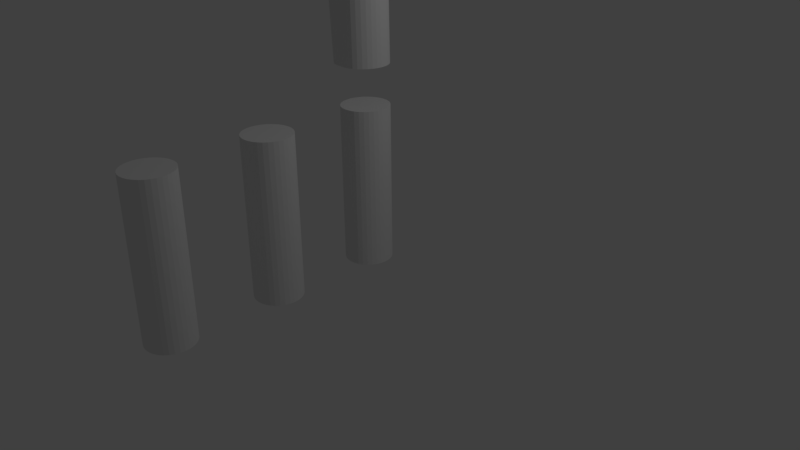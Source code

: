 # Source: contraintes.blend  (saved by Blender 2.79.0; exported with 4.5.12 LTS)
import bpy
from mathutils import Matrix  # noqa: F401  (used for matrix-valued properties, if any)

bpy.ops.wm.read_factory_settings(use_empty=True)
scene = bpy.context.scene
scene.name = 'Scene'

# ---- collections
col_collection_1 = bpy.data.collections.new('Collection 1'); scene.collection.children.link(col_collection_1)

# ---- world
world_world = bpy.data.worlds.new('World'); scene.world = world_world
world_world.color = (0.05088, 0.05088, 0.05088)
world_world.use_sun_shadow = False
world_world.sun_shadow_jitter_overblur = 0.0
world_world.cycles.sampling_method = 'MANUAL'

# ---- cameras
cam_camera = bpy.data.cameras.new('Camera')
cam_camera.clip_end = 100.0
cam_camera.lens = 35.0
cam_camera.sensor_width = 32.0
cam_camera.sensor_height = 18.0
cam_camera.ortho_scale = 7.314
cam_camera.dof.focus_distance = 0.0

# ---- lights
light_lamp = bpy.data.lights.new('Lamp', 'POINT')
light_lamp.transmission_factor = 0.0
light_lamp.cutoff_distance = 30.0
light_lamp.energy = 100.0
light_lamp.shadow_buffer_clip_start = 1.001
light_lamp.shadow_soft_size = 0.1
light_lamp.shadow_maximum_resolution = 0.006
light_lamp.use_absolute_resolution = True

# ---- meshes
me_cylinder_007 = bpy.data.meshes.new('Cylinder.007')
me_cylinder_007.from_pydata([(0.0, 0.3, 0.0), (0.0, 0.3, 2.0), (0.05853, 0.2942, 0.0), (0.05853, 0.2942, 2.0), (0.1148, 0.2772, 0.0), (0.1148, 0.2772, 2.0), (0.1667, 0.2494, 0.0), (0.1667, 0.2494, 2.0), (0.2121, 0.2121, 0.0), (0.2121, 0.2121, 2.0), (0.2494, 0.1667, 0.0), (0.2494, 0.1667, 2.0), (0.2772, 0.1148, 0.0), (0.2772, 0.1148, 2.0), (0.2942, 0.05853, 0.0), (0.2942, 0.05853, 2.0), (0.3, 2.265e-08, 0.0), (0.3, 2.265e-08, 2.0), (0.2942, -0.05853, 0.0), (0.2942, -0.05853, 2.0), (0.2772, -0.1148, 0.0), (0.2772, -0.1148, 2.0), (0.2494, -0.1667, 0.0), (0.2494, -0.1667, 2.0), (0.2121, -0.2121, 0.0), (0.2121, -0.2121, 2.0), (0.1667, -0.2494, 0.0), (0.1667, -0.2494, 2.0), (0.1148, -0.2772, 0.0), (0.1148, -0.2772, 2.0), (0.05853, -0.2942, 0.0), (0.05853, -0.2942, 2.0), (-9.775e-08, -0.3, 0.0), (-9.775e-08, -0.3, 2.0), (-0.05853, -0.2942, 0.0), (-0.05853, -0.2942, 2.0), (-0.1148, -0.2772, 0.0), (-0.1148, -0.2772, 2.0), (-0.1667, -0.2494, 0.0), (-0.1667, -0.2494, 2.0), (-0.2121, -0.2121, 0.0), (-0.2121, -0.2121, 2.0), (-0.2494, -0.1667, 0.0), (-0.2494, -0.1667, 2.0), (-0.2772, -0.1148, 0.0), (-0.2772, -0.1148, 2.0), (-0.2942, -0.05853, 0.0), (-0.2942, -0.05853, 2.0), (-0.3, 2.897e-07, 0.0), (-0.3, 2.897e-07, 2.0), (-0.2942, 0.05853, 0.0), (-0.2942, 0.05853, 2.0), (-0.2772, 0.1148, 0.0), (-0.2772, 0.1148, 2.0), (-0.2494, 0.1667, 0.0), (-0.2494, 0.1667, 2.0), (-0.2121, 0.2121, 0.0), (-0.2121, 0.2121, 2.0), (-0.1667, 0.2494, 0.0), (-0.1667, 0.2494, 2.0), (-0.1148, 0.2772, 0.0), (-0.1148, 0.2772, 2.0), (-0.05853, 0.2942, 0.0), (-0.05853, 0.2942, 2.0)], [], [(0, 1, 3, 2), (2, 3, 5, 4), (4, 5, 7, 6), (6, 7, 9, 8), (8, 9, 11, 10), (10, 11, 13, 12), (12, 13, 15, 14), (14, 15, 17, 16), (16, 17, 19, 18), (18, 19, 21, 20), (20, 21, 23, 22), (22, 23, 25, 24), (24, 25, 27, 26), (26, 27, 29, 28), (28, 29, 31, 30), (30, 31, 33, 32), (32, 33, 35, 34), (34, 35, 37, 36), (36, 37, 39, 38), (38, 39, 41, 40), (40, 41, 43, 42), (42, 43, 45, 44), (44, 45, 47, 46), (46, 47, 49, 48), (48, 49, 51, 50), (50, 51, 53, 52), (52, 53, 55, 54), (54, 55, 57, 56), (56, 57, 59, 58), (58, 59, 61, 60), (3, 1, 63, 61, 59, 57, 55, 53, 51, 49, 47, 45, 43, 41, 39, 37, 35, 33, 31, 29, 27, 25, 23, 21, 19, 17, 15, 13, 11, 9, 7, 5), (60, 61, 63, 62), (62, 63, 1, 0), (0, 2, 4, 6, 8, 10, 12, 14, 16, 18, 20, 22, 24, 26, 28, 30, 32, 34, 36, 38, 40, 42, 44, 46, 48, 50, 52, 54, 56, 58, 60, 62)])
me_cylinder_007.use_remesh_preserve_volume = False
me_cylinder_007.use_remesh_preserve_attributes = False
me_cylinder_007.use_mirror_vertex_groups = False
me_cylinder_007.update()
me_cylinder_008 = bpy.data.meshes.new('Cylinder.008')
me_cylinder_008.from_pydata([(0.0, 0.3, 0.0), (0.0, 0.3, 2.0), (0.05853, 0.2942, 0.0), (0.05853, 0.2942, 2.0), (0.1148, 0.2772, 0.0), (0.1148, 0.2772, 2.0), (0.1667, 0.2494, 0.0), (0.1667, 0.2494, 2.0), (0.2121, 0.2121, 0.0), (0.2121, 0.2121, 2.0), (0.2494, 0.1667, 0.0), (0.2494, 0.1667, 2.0), (0.2772, 0.1148, 0.0), (0.2772, 0.1148, 2.0), (0.2942, 0.05853, 0.0), (0.2942, 0.05853, 2.0), (0.3, 2.265e-08, 0.0), (0.3, 2.265e-08, 2.0), (0.2942, -0.05853, 0.0), (0.2942, -0.05853, 2.0), (0.2772, -0.1148, 0.0), (0.2772, -0.1148, 2.0), (0.2494, -0.1667, 0.0), (0.2494, -0.1667, 2.0), (0.2121, -0.2121, 0.0), (0.2121, -0.2121, 2.0), (0.1667, -0.2494, 0.0), (0.1667, -0.2494, 2.0), (0.1148, -0.2772, 0.0), (0.1148, -0.2772, 2.0), (0.05853, -0.2942, 0.0), (0.05853, -0.2942, 2.0), (-9.775e-08, -0.3, 0.0), (-9.775e-08, -0.3, 2.0), (-0.05853, -0.2942, 0.0), (-0.05853, -0.2942, 2.0), (-0.1148, -0.2772, 0.0), (-0.1148, -0.2772, 2.0), (-0.1667, -0.2494, 0.0), (-0.1667, -0.2494, 2.0), (-0.2121, -0.2121, 0.0), (-0.2121, -0.2121, 2.0), (-0.2494, -0.1667, 0.0), (-0.2494, -0.1667, 2.0), (-0.2772, -0.1148, 0.0), (-0.2772, -0.1148, 2.0), (-0.2942, -0.05853, 0.0), (-0.2942, -0.05853, 2.0), (-0.3, 2.897e-07, 0.0), (-0.3, 2.897e-07, 2.0), (-0.2942, 0.05853, 0.0), (-0.2942, 0.05853, 2.0), (-0.2772, 0.1148, 0.0), (-0.2772, 0.1148, 2.0), (-0.2494, 0.1667, 0.0), (-0.2494, 0.1667, 2.0), (-0.2121, 0.2121, 0.0), (-0.2121, 0.2121, 2.0), (-0.1667, 0.2494, 0.0), (-0.1667, 0.2494, 2.0), (-0.1148, 0.2772, 0.0), (-0.1148, 0.2772, 2.0), (-0.05853, 0.2942, 0.0), (-0.05853, 0.2942, 2.0)], [], [(0, 1, 3, 2), (2, 3, 5, 4), (4, 5, 7, 6), (6, 7, 9, 8), (8, 9, 11, 10), (10, 11, 13, 12), (12, 13, 15, 14), (14, 15, 17, 16), (16, 17, 19, 18), (18, 19, 21, 20), (20, 21, 23, 22), (22, 23, 25, 24), (24, 25, 27, 26), (26, 27, 29, 28), (28, 29, 31, 30), (30, 31, 33, 32), (32, 33, 35, 34), (34, 35, 37, 36), (36, 37, 39, 38), (38, 39, 41, 40), (40, 41, 43, 42), (42, 43, 45, 44), (44, 45, 47, 46), (46, 47, 49, 48), (48, 49, 51, 50), (50, 51, 53, 52), (52, 53, 55, 54), (54, 55, 57, 56), (56, 57, 59, 58), (58, 59, 61, 60), (3, 1, 63, 61, 59, 57, 55, 53, 51, 49, 47, 45, 43, 41, 39, 37, 35, 33, 31, 29, 27, 25, 23, 21, 19, 17, 15, 13, 11, 9, 7, 5), (60, 61, 63, 62), (62, 63, 1, 0), (0, 2, 4, 6, 8, 10, 12, 14, 16, 18, 20, 22, 24, 26, 28, 30, 32, 34, 36, 38, 40, 42, 44, 46, 48, 50, 52, 54, 56, 58, 60, 62)])
me_cylinder_008.use_remesh_preserve_volume = False
me_cylinder_008.use_remesh_preserve_attributes = False
me_cylinder_008.use_mirror_vertex_groups = False
me_cylinder_008.update()
me_cylinder_009 = bpy.data.meshes.new('Cylinder.009')
me_cylinder_009.from_pydata([(0.0, 0.3, 0.0), (0.0, 0.3, 2.0), (0.05853, 0.2942, 0.0), (0.05853, 0.2942, 2.0), (0.1148, 0.2772, 0.0), (0.1148, 0.2772, 2.0), (0.1667, 0.2494, 0.0), (0.1667, 0.2494, 2.0), (0.2121, 0.2121, 0.0), (0.2121, 0.2121, 2.0), (0.2494, 0.1667, 0.0), (0.2494, 0.1667, 2.0), (0.2772, 0.1148, 0.0), (0.2772, 0.1148, 2.0), (0.2942, 0.05853, 0.0), (0.2942, 0.05853, 2.0), (0.3, 2.265e-08, 0.0), (0.3, 2.265e-08, 2.0), (0.2942, -0.05853, 0.0), (0.2942, -0.05853, 2.0), (0.2772, -0.1148, 0.0), (0.2772, -0.1148, 2.0), (0.2494, -0.1667, 0.0), (0.2494, -0.1667, 2.0), (0.2121, -0.2121, 0.0), (0.2121, -0.2121, 2.0), (0.1667, -0.2494, 0.0), (0.1667, -0.2494, 2.0), (0.1148, -0.2772, 0.0), (0.1148, -0.2772, 2.0), (0.05853, -0.2942, 0.0), (0.05853, -0.2942, 2.0), (-9.775e-08, -0.3, 0.0), (-9.775e-08, -0.3, 2.0), (-0.05853, -0.2942, 0.0), (-0.05853, -0.2942, 2.0), (-0.1148, -0.2772, 0.0), (-0.1148, -0.2772, 2.0), (-0.1667, -0.2494, 0.0), (-0.1667, -0.2494, 2.0), (-0.2121, -0.2121, 0.0), (-0.2121, -0.2121, 2.0), (-0.2494, -0.1667, 0.0), (-0.2494, -0.1667, 2.0), (-0.2772, -0.1148, 0.0), (-0.2772, -0.1148, 2.0), (-0.2942, -0.05853, 0.0), (-0.2942, -0.05853, 2.0), (-0.3, 2.897e-07, 0.0), (-0.3, 2.897e-07, 2.0), (-0.2942, 0.05853, 0.0), (-0.2942, 0.05853, 2.0), (-0.2772, 0.1148, 0.0), (-0.2772, 0.1148, 2.0), (-0.2494, 0.1667, 0.0), (-0.2494, 0.1667, 2.0), (-0.2121, 0.2121, 0.0), (-0.2121, 0.2121, 2.0), (-0.1667, 0.2494, 0.0), (-0.1667, 0.2494, 2.0), (-0.1148, 0.2772, 0.0), (-0.1148, 0.2772, 2.0), (-0.05853, 0.2942, 0.0), (-0.05853, 0.2942, 2.0)], [], [(0, 1, 3, 2), (2, 3, 5, 4), (4, 5, 7, 6), (6, 7, 9, 8), (8, 9, 11, 10), (10, 11, 13, 12), (12, 13, 15, 14), (14, 15, 17, 16), (16, 17, 19, 18), (18, 19, 21, 20), (20, 21, 23, 22), (22, 23, 25, 24), (24, 25, 27, 26), (26, 27, 29, 28), (28, 29, 31, 30), (30, 31, 33, 32), (32, 33, 35, 34), (34, 35, 37, 36), (36, 37, 39, 38), (38, 39, 41, 40), (40, 41, 43, 42), (42, 43, 45, 44), (44, 45, 47, 46), (46, 47, 49, 48), (48, 49, 51, 50), (50, 51, 53, 52), (52, 53, 55, 54), (54, 55, 57, 56), (56, 57, 59, 58), (58, 59, 61, 60), (3, 1, 63, 61, 59, 57, 55, 53, 51, 49, 47, 45, 43, 41, 39, 37, 35, 33, 31, 29, 27, 25, 23, 21, 19, 17, 15, 13, 11, 9, 7, 5), (60, 61, 63, 62), (62, 63, 1, 0), (0, 2, 4, 6, 8, 10, 12, 14, 16, 18, 20, 22, 24, 26, 28, 30, 32, 34, 36, 38, 40, 42, 44, 46, 48, 50, 52, 54, 56, 58, 60, 62)])
me_cylinder_009.use_remesh_preserve_volume = False
me_cylinder_009.use_remesh_preserve_attributes = False
me_cylinder_009.use_mirror_vertex_groups = False
me_cylinder_009.update()
me_cylinder_004 = bpy.data.meshes.new('Cylinder.004')
me_cylinder_004.from_pydata([(0.0, 0.3, 0.0), (0.0, 0.3, 2.0), (0.05853, 0.2942, 0.0), (0.05853, 0.2942, 2.0), (0.1148, 0.2772, 0.0), (0.1148, 0.2772, 2.0), (0.1667, 0.2494, 0.0), (0.1667, 0.2494, 2.0), (0.2121, 0.2121, 0.0), (0.2121, 0.2121, 2.0), (0.2494, 0.1667, 0.0), (0.2494, 0.1667, 2.0), (0.2772, 0.1148, 0.0), (0.2772, 0.1148, 2.0), (0.2942, 0.05853, 0.0), (0.2942, 0.05853, 2.0), (0.3, 2.265e-08, 0.0), (0.3, 2.265e-08, 2.0), (0.2942, -0.05853, 0.0), (0.2942, -0.05853, 2.0), (0.2772, -0.1148, 0.0), (0.2772, -0.1148, 2.0), (0.2494, -0.1667, 0.0), (0.2494, -0.1667, 2.0), (0.2121, -0.2121, 0.0), (0.2121, -0.2121, 2.0), (0.1667, -0.2494, 0.0), (0.1667, -0.2494, 2.0), (0.1148, -0.2772, 0.0), (0.1148, -0.2772, 2.0), (0.05853, -0.2942, 0.0), (0.05853, -0.2942, 2.0), (-9.775e-08, -0.3, 0.0), (-9.775e-08, -0.3, 2.0), (-0.05853, -0.2942, 0.0), (-0.05853, -0.2942, 2.0), (-0.1148, -0.2772, 0.0), (-0.1148, -0.2772, 2.0), (-0.1667, -0.2494, 0.0), (-0.1667, -0.2494, 2.0), (-0.2121, -0.2121, 0.0), (-0.2121, -0.2121, 2.0), (-0.2494, -0.1667, 0.0), (-0.2494, -0.1667, 2.0), (-0.2772, -0.1148, 0.0), (-0.2772, -0.1148, 2.0), (-0.2942, -0.05853, 0.0), (-0.2942, -0.05853, 2.0), (-0.3, 2.897e-07, 0.0), (-0.3, 2.897e-07, 2.0), (-0.2942, 0.05853, 0.0), (-0.2942, 0.05853, 2.0), (-0.2772, 0.1148, 0.0), (-0.2772, 0.1148, 2.0), (-0.2494, 0.1667, 0.0), (-0.2494, 0.1667, 2.0), (-0.2121, 0.2121, 0.0), (-0.2121, 0.2121, 2.0), (-0.1667, 0.2494, 0.0), (-0.1667, 0.2494, 2.0), (-0.1148, 0.2772, 0.0), (-0.1148, 0.2772, 2.0), (-0.05853, 0.2942, 0.0), (-0.05853, 0.2942, 2.0)], [], [(0, 1, 3, 2), (2, 3, 5, 4), (4, 5, 7, 6), (6, 7, 9, 8), (8, 9, 11, 10), (10, 11, 13, 12), (12, 13, 15, 14), (14, 15, 17, 16), (16, 17, 19, 18), (18, 19, 21, 20), (20, 21, 23, 22), (22, 23, 25, 24), (24, 25, 27, 26), (26, 27, 29, 28), (28, 29, 31, 30), (30, 31, 33, 32), (32, 33, 35, 34), (34, 35, 37, 36), (36, 37, 39, 38), (38, 39, 41, 40), (40, 41, 43, 42), (42, 43, 45, 44), (44, 45, 47, 46), (46, 47, 49, 48), (48, 49, 51, 50), (50, 51, 53, 52), (52, 53, 55, 54), (54, 55, 57, 56), (56, 57, 59, 58), (58, 59, 61, 60), (3, 1, 63, 61, 59, 57, 55, 53, 51, 49, 47, 45, 43, 41, 39, 37, 35, 33, 31, 29, 27, 25, 23, 21, 19, 17, 15, 13, 11, 9, 7, 5), (60, 61, 63, 62), (62, 63, 1, 0), (0, 2, 4, 6, 8, 10, 12, 14, 16, 18, 20, 22, 24, 26, 28, 30, 32, 34, 36, 38, 40, 42, 44, 46, 48, 50, 52, 54, 56, 58, 60, 62)])
me_cylinder_004.use_remesh_preserve_volume = False
me_cylinder_004.use_remesh_preserve_attributes = False
me_cylinder_004.use_mirror_vertex_groups = False
me_cylinder_004.update()
me_cylinder_005 = bpy.data.meshes.new('Cylinder.005')
me_cylinder_005.from_pydata([(0.0, 0.3, 0.0), (0.0, 0.3, 2.0), (0.05853, 0.2942, 0.0), (0.05853, 0.2942, 2.0), (0.1148, 0.2772, 0.0), (0.1148, 0.2772, 2.0), (0.1667, 0.2494, 0.0), (0.1667, 0.2494, 2.0), (0.2121, 0.2121, 0.0), (0.2121, 0.2121, 2.0), (0.2494, 0.1667, 0.0), (0.2494, 0.1667, 2.0), (0.2772, 0.1148, 0.0), (0.2772, 0.1148, 2.0), (0.2942, 0.05853, 0.0), (0.2942, 0.05853, 2.0), (0.3, 2.265e-08, 0.0), (0.3, 2.265e-08, 2.0), (0.2942, -0.05853, 0.0), (0.2942, -0.05853, 2.0), (0.2772, -0.1148, 0.0), (0.2772, -0.1148, 2.0), (0.2494, -0.1667, 0.0), (0.2494, -0.1667, 2.0), (0.2121, -0.2121, 0.0), (0.2121, -0.2121, 2.0), (0.1667, -0.2494, 0.0), (0.1667, -0.2494, 2.0), (0.1148, -0.2772, 0.0), (0.1148, -0.2772, 2.0), (0.05853, -0.2942, 0.0), (0.05853, -0.2942, 2.0), (-9.775e-08, -0.3, 0.0), (-9.775e-08, -0.3, 2.0), (-0.05853, -0.2942, 0.0), (-0.05853, -0.2942, 2.0), (-0.1148, -0.2772, 0.0), (-0.1148, -0.2772, 2.0), (-0.1667, -0.2494, 0.0), (-0.1667, -0.2494, 2.0), (-0.2121, -0.2121, 0.0), (-0.2121, -0.2121, 2.0), (-0.2494, -0.1667, 0.0), (-0.2494, -0.1667, 2.0), (-0.2772, -0.1148, 0.0), (-0.2772, -0.1148, 2.0), (-0.2942, -0.05853, 0.0), (-0.2942, -0.05853, 2.0), (-0.3, 2.897e-07, 0.0), (-0.3, 2.897e-07, 2.0), (-0.2942, 0.05853, 0.0), (-0.2942, 0.05853, 2.0), (-0.2772, 0.1148, 0.0), (-0.2772, 0.1148, 2.0), (-0.2494, 0.1667, 0.0), (-0.2494, 0.1667, 2.0), (-0.2121, 0.2121, 0.0), (-0.2121, 0.2121, 2.0), (-0.1667, 0.2494, 0.0), (-0.1667, 0.2494, 2.0), (-0.1148, 0.2772, 0.0), (-0.1148, 0.2772, 2.0), (-0.05853, 0.2942, 0.0), (-0.05853, 0.2942, 2.0)], [], [(0, 1, 3, 2), (2, 3, 5, 4), (4, 5, 7, 6), (6, 7, 9, 8), (8, 9, 11, 10), (10, 11, 13, 12), (12, 13, 15, 14), (14, 15, 17, 16), (16, 17, 19, 18), (18, 19, 21, 20), (20, 21, 23, 22), (22, 23, 25, 24), (24, 25, 27, 26), (26, 27, 29, 28), (28, 29, 31, 30), (30, 31, 33, 32), (32, 33, 35, 34), (34, 35, 37, 36), (36, 37, 39, 38), (38, 39, 41, 40), (40, 41, 43, 42), (42, 43, 45, 44), (44, 45, 47, 46), (46, 47, 49, 48), (48, 49, 51, 50), (50, 51, 53, 52), (52, 53, 55, 54), (54, 55, 57, 56), (56, 57, 59, 58), (58, 59, 61, 60), (3, 1, 63, 61, 59, 57, 55, 53, 51, 49, 47, 45, 43, 41, 39, 37, 35, 33, 31, 29, 27, 25, 23, 21, 19, 17, 15, 13, 11, 9, 7, 5), (60, 61, 63, 62), (62, 63, 1, 0), (0, 2, 4, 6, 8, 10, 12, 14, 16, 18, 20, 22, 24, 26, 28, 30, 32, 34, 36, 38, 40, 42, 44, 46, 48, 50, 52, 54, 56, 58, 60, 62)])
me_cylinder_005.use_remesh_preserve_volume = False
me_cylinder_005.use_remesh_preserve_attributes = False
me_cylinder_005.use_mirror_vertex_groups = False
me_cylinder_005.update()
me_cylinder_006 = bpy.data.meshes.new('Cylinder.006')
me_cylinder_006.from_pydata([(0.0, 0.3, 0.0), (0.0, 0.3, 2.0), (0.05853, 0.2942, 0.0), (0.05853, 0.2942, 2.0), (0.1148, 0.2772, 0.0), (0.1148, 0.2772, 2.0), (0.1667, 0.2494, 0.0), (0.1667, 0.2494, 2.0), (0.2121, 0.2121, 0.0), (0.2121, 0.2121, 2.0), (0.2494, 0.1667, 0.0), (0.2494, 0.1667, 2.0), (0.2772, 0.1148, 0.0), (0.2772, 0.1148, 2.0), (0.2942, 0.05853, 0.0), (0.2942, 0.05853, 2.0), (0.3, 2.265e-08, 0.0), (0.3, 2.265e-08, 2.0), (0.2942, -0.05853, 0.0), (0.2942, -0.05853, 2.0), (0.2772, -0.1148, 0.0), (0.2772, -0.1148, 2.0), (0.2494, -0.1667, 0.0), (0.2494, -0.1667, 2.0), (0.2121, -0.2121, 0.0), (0.2121, -0.2121, 2.0), (0.1667, -0.2494, 0.0), (0.1667, -0.2494, 2.0), (0.1148, -0.2772, 0.0), (0.1148, -0.2772, 2.0), (0.05853, -0.2942, 0.0), (0.05853, -0.2942, 2.0), (-9.775e-08, -0.3, 0.0), (-9.775e-08, -0.3, 2.0), (-0.05853, -0.2942, 0.0), (-0.05853, -0.2942, 2.0), (-0.1148, -0.2772, 0.0), (-0.1148, -0.2772, 2.0), (-0.1667, -0.2494, 0.0), (-0.1667, -0.2494, 2.0), (-0.2121, -0.2121, 0.0), (-0.2121, -0.2121, 2.0), (-0.2494, -0.1667, 0.0), (-0.2494, -0.1667, 2.0), (-0.2772, -0.1148, 0.0), (-0.2772, -0.1148, 2.0), (-0.2942, -0.05853, 0.0), (-0.2942, -0.05853, 2.0), (-0.3, 2.897e-07, 0.0), (-0.3, 2.897e-07, 2.0), (-0.2942, 0.05853, 0.0), (-0.2942, 0.05853, 2.0), (-0.2772, 0.1148, 0.0), (-0.2772, 0.1148, 2.0), (-0.2494, 0.1667, 0.0), (-0.2494, 0.1667, 2.0), (-0.2121, 0.2121, 0.0), (-0.2121, 0.2121, 2.0), (-0.1667, 0.2494, 0.0), (-0.1667, 0.2494, 2.0), (-0.1148, 0.2772, 0.0), (-0.1148, 0.2772, 2.0), (-0.05853, 0.2942, 0.0), (-0.05853, 0.2942, 2.0)], [], [(0, 1, 3, 2), (2, 3, 5, 4), (4, 5, 7, 6), (6, 7, 9, 8), (8, 9, 11, 10), (10, 11, 13, 12), (12, 13, 15, 14), (14, 15, 17, 16), (16, 17, 19, 18), (18, 19, 21, 20), (20, 21, 23, 22), (22, 23, 25, 24), (24, 25, 27, 26), (26, 27, 29, 28), (28, 29, 31, 30), (30, 31, 33, 32), (32, 33, 35, 34), (34, 35, 37, 36), (36, 37, 39, 38), (38, 39, 41, 40), (40, 41, 43, 42), (42, 43, 45, 44), (44, 45, 47, 46), (46, 47, 49, 48), (48, 49, 51, 50), (50, 51, 53, 52), (52, 53, 55, 54), (54, 55, 57, 56), (56, 57, 59, 58), (58, 59, 61, 60), (3, 1, 63, 61, 59, 57, 55, 53, 51, 49, 47, 45, 43, 41, 39, 37, 35, 33, 31, 29, 27, 25, 23, 21, 19, 17, 15, 13, 11, 9, 7, 5), (60, 61, 63, 62), (62, 63, 1, 0), (0, 2, 4, 6, 8, 10, 12, 14, 16, 18, 20, 22, 24, 26, 28, 30, 32, 34, 36, 38, 40, 42, 44, 46, 48, 50, 52, 54, 56, 58, 60, 62)])
me_cylinder_006.use_remesh_preserve_volume = False
me_cylinder_006.use_remesh_preserve_attributes = False
me_cylinder_006.use_mirror_vertex_groups = False
me_cylinder_006.update()
me_cylinder_001 = bpy.data.meshes.new('Cylinder.001')
me_cylinder_001.from_pydata([(0.0, 0.3, 0.0), (0.0, 0.3, 2.0), (0.05853, 0.2942, 0.0), (0.05853, 0.2942, 2.0), (0.1148, 0.2772, 0.0), (0.1148, 0.2772, 2.0), (0.1667, 0.2494, 0.0), (0.1667, 0.2494, 2.0), (0.2121, 0.2121, 0.0), (0.2121, 0.2121, 2.0), (0.2494, 0.1667, 0.0), (0.2494, 0.1667, 2.0), (0.2772, 0.1148, 0.0), (0.2772, 0.1148, 2.0), (0.2942, 0.05853, 0.0), (0.2942, 0.05853, 2.0), (0.3, 2.265e-08, 0.0), (0.3, 2.265e-08, 2.0), (0.2942, -0.05853, 0.0), (0.2942, -0.05853, 2.0), (0.2772, -0.1148, 0.0), (0.2772, -0.1148, 2.0), (0.2494, -0.1667, 0.0), (0.2494, -0.1667, 2.0), (0.2121, -0.2121, 0.0), (0.2121, -0.2121, 2.0), (0.1667, -0.2494, 0.0), (0.1667, -0.2494, 2.0), (0.1148, -0.2772, 0.0), (0.1148, -0.2772, 2.0), (0.05853, -0.2942, 0.0), (0.05853, -0.2942, 2.0), (-9.775e-08, -0.3, 0.0), (-9.775e-08, -0.3, 2.0), (-0.05853, -0.2942, 0.0), (-0.05853, -0.2942, 2.0), (-0.1148, -0.2772, 0.0), (-0.1148, -0.2772, 2.0), (-0.1667, -0.2494, 0.0), (-0.1667, -0.2494, 2.0), (-0.2121, -0.2121, 0.0), (-0.2121, -0.2121, 2.0), (-0.2494, -0.1667, 0.0), (-0.2494, -0.1667, 2.0), (-0.2772, -0.1148, 0.0), (-0.2772, -0.1148, 2.0), (-0.2942, -0.05853, 0.0), (-0.2942, -0.05853, 2.0), (-0.3, 2.897e-07, 0.0), (-0.3, 2.897e-07, 2.0), (-0.2942, 0.05853, 0.0), (-0.2942, 0.05853, 2.0), (-0.2772, 0.1148, 0.0), (-0.2772, 0.1148, 2.0), (-0.2494, 0.1667, 0.0), (-0.2494, 0.1667, 2.0), (-0.2121, 0.2121, 0.0), (-0.2121, 0.2121, 2.0), (-0.1667, 0.2494, 0.0), (-0.1667, 0.2494, 2.0), (-0.1148, 0.2772, 0.0), (-0.1148, 0.2772, 2.0), (-0.05853, 0.2942, 0.0), (-0.05853, 0.2942, 2.0)], [], [(0, 1, 3, 2), (2, 3, 5, 4), (4, 5, 7, 6), (6, 7, 9, 8), (8, 9, 11, 10), (10, 11, 13, 12), (12, 13, 15, 14), (14, 15, 17, 16), (16, 17, 19, 18), (18, 19, 21, 20), (20, 21, 23, 22), (22, 23, 25, 24), (24, 25, 27, 26), (26, 27, 29, 28), (28, 29, 31, 30), (30, 31, 33, 32), (32, 33, 35, 34), (34, 35, 37, 36), (36, 37, 39, 38), (38, 39, 41, 40), (40, 41, 43, 42), (42, 43, 45, 44), (44, 45, 47, 46), (46, 47, 49, 48), (48, 49, 51, 50), (50, 51, 53, 52), (52, 53, 55, 54), (54, 55, 57, 56), (56, 57, 59, 58), (58, 59, 61, 60), (3, 1, 63, 61, 59, 57, 55, 53, 51, 49, 47, 45, 43, 41, 39, 37, 35, 33, 31, 29, 27, 25, 23, 21, 19, 17, 15, 13, 11, 9, 7, 5), (60, 61, 63, 62), (62, 63, 1, 0), (0, 2, 4, 6, 8, 10, 12, 14, 16, 18, 20, 22, 24, 26, 28, 30, 32, 34, 36, 38, 40, 42, 44, 46, 48, 50, 52, 54, 56, 58, 60, 62)])
me_cylinder_001.use_remesh_preserve_volume = False
me_cylinder_001.use_remesh_preserve_attributes = False
me_cylinder_001.use_mirror_vertex_groups = False
me_cylinder_001.update()
me_cylinder_002 = bpy.data.meshes.new('Cylinder.002')
me_cylinder_002.from_pydata([(0.0, 0.3, 0.0), (0.0, 0.3, 2.0), (0.05853, 0.2942, 0.0), (0.05853, 0.2942, 2.0), (0.1148, 0.2772, 0.0), (0.1148, 0.2772, 2.0), (0.1667, 0.2494, 0.0), (0.1667, 0.2494, 2.0), (0.2121, 0.2121, 0.0), (0.2121, 0.2121, 2.0), (0.2494, 0.1667, 0.0), (0.2494, 0.1667, 2.0), (0.2772, 0.1148, 0.0), (0.2772, 0.1148, 2.0), (0.2942, 0.05853, 0.0), (0.2942, 0.05853, 2.0), (0.3, 2.265e-08, 0.0), (0.3, 2.265e-08, 2.0), (0.2942, -0.05853, 0.0), (0.2942, -0.05853, 2.0), (0.2772, -0.1148, 0.0), (0.2772, -0.1148, 2.0), (0.2494, -0.1667, 0.0), (0.2494, -0.1667, 2.0), (0.2121, -0.2121, 0.0), (0.2121, -0.2121, 2.0), (0.1667, -0.2494, 0.0), (0.1667, -0.2494, 2.0), (0.1148, -0.2772, 0.0), (0.1148, -0.2772, 2.0), (0.05853, -0.2942, 0.0), (0.05853, -0.2942, 2.0), (-9.775e-08, -0.3, 0.0), (-9.775e-08, -0.3, 2.0), (-0.05853, -0.2942, 0.0), (-0.05853, -0.2942, 2.0), (-0.1148, -0.2772, 0.0), (-0.1148, -0.2772, 2.0), (-0.1667, -0.2494, 0.0), (-0.1667, -0.2494, 2.0), (-0.2121, -0.2121, 0.0), (-0.2121, -0.2121, 2.0), (-0.2494, -0.1667, 0.0), (-0.2494, -0.1667, 2.0), (-0.2772, -0.1148, 0.0), (-0.2772, -0.1148, 2.0), (-0.2942, -0.05853, 0.0), (-0.2942, -0.05853, 2.0), (-0.3, 2.897e-07, 0.0), (-0.3, 2.897e-07, 2.0), (-0.2942, 0.05853, 0.0), (-0.2942, 0.05853, 2.0), (-0.2772, 0.1148, 0.0), (-0.2772, 0.1148, 2.0), (-0.2494, 0.1667, 0.0), (-0.2494, 0.1667, 2.0), (-0.2121, 0.2121, 0.0), (-0.2121, 0.2121, 2.0), (-0.1667, 0.2494, 0.0), (-0.1667, 0.2494, 2.0), (-0.1148, 0.2772, 0.0), (-0.1148, 0.2772, 2.0), (-0.05853, 0.2942, 0.0), (-0.05853, 0.2942, 2.0)], [], [(0, 1, 3, 2), (2, 3, 5, 4), (4, 5, 7, 6), (6, 7, 9, 8), (8, 9, 11, 10), (10, 11, 13, 12), (12, 13, 15, 14), (14, 15, 17, 16), (16, 17, 19, 18), (18, 19, 21, 20), (20, 21, 23, 22), (22, 23, 25, 24), (24, 25, 27, 26), (26, 27, 29, 28), (28, 29, 31, 30), (30, 31, 33, 32), (32, 33, 35, 34), (34, 35, 37, 36), (36, 37, 39, 38), (38, 39, 41, 40), (40, 41, 43, 42), (42, 43, 45, 44), (44, 45, 47, 46), (46, 47, 49, 48), (48, 49, 51, 50), (50, 51, 53, 52), (52, 53, 55, 54), (54, 55, 57, 56), (56, 57, 59, 58), (58, 59, 61, 60), (3, 1, 63, 61, 59, 57, 55, 53, 51, 49, 47, 45, 43, 41, 39, 37, 35, 33, 31, 29, 27, 25, 23, 21, 19, 17, 15, 13, 11, 9, 7, 5), (60, 61, 63, 62), (62, 63, 1, 0), (0, 2, 4, 6, 8, 10, 12, 14, 16, 18, 20, 22, 24, 26, 28, 30, 32, 34, 36, 38, 40, 42, 44, 46, 48, 50, 52, 54, 56, 58, 60, 62)])
me_cylinder_002.use_remesh_preserve_volume = False
me_cylinder_002.use_remesh_preserve_attributes = False
me_cylinder_002.use_mirror_vertex_groups = False
me_cylinder_002.update()
me_cylinder_003 = bpy.data.meshes.new('Cylinder.003')
me_cylinder_003.from_pydata([(0.0, 0.3, 0.0), (0.0, 0.3, 2.0), (0.05853, 0.2942, 0.0), (0.05853, 0.2942, 2.0), (0.1148, 0.2772, 0.0), (0.1148, 0.2772, 2.0), (0.1667, 0.2494, 0.0), (0.1667, 0.2494, 2.0), (0.2121, 0.2121, 0.0), (0.2121, 0.2121, 2.0), (0.2494, 0.1667, 0.0), (0.2494, 0.1667, 2.0), (0.2772, 0.1148, 0.0), (0.2772, 0.1148, 2.0), (0.2942, 0.05853, 0.0), (0.2942, 0.05853, 2.0), (0.3, 2.265e-08, 0.0), (0.3, 2.265e-08, 2.0), (0.2942, -0.05853, 0.0), (0.2942, -0.05853, 2.0), (0.2772, -0.1148, 0.0), (0.2772, -0.1148, 2.0), (0.2494, -0.1667, 0.0), (0.2494, -0.1667, 2.0), (0.2121, -0.2121, 0.0), (0.2121, -0.2121, 2.0), (0.1667, -0.2494, 0.0), (0.1667, -0.2494, 2.0), (0.1148, -0.2772, 0.0), (0.1148, -0.2772, 2.0), (0.05853, -0.2942, 0.0), (0.05853, -0.2942, 2.0), (-9.775e-08, -0.3, 0.0), (-9.775e-08, -0.3, 2.0), (-0.05853, -0.2942, 0.0), (-0.05853, -0.2942, 2.0), (-0.1148, -0.2772, 0.0), (-0.1148, -0.2772, 2.0), (-0.1667, -0.2494, 0.0), (-0.1667, -0.2494, 2.0), (-0.2121, -0.2121, 0.0), (-0.2121, -0.2121, 2.0), (-0.2494, -0.1667, 0.0), (-0.2494, -0.1667, 2.0), (-0.2772, -0.1148, 0.0), (-0.2772, -0.1148, 2.0), (-0.2942, -0.05853, 0.0), (-0.2942, -0.05853, 2.0), (-0.3, 2.897e-07, 0.0), (-0.3, 2.897e-07, 2.0), (-0.2942, 0.05853, 0.0), (-0.2942, 0.05853, 2.0), (-0.2772, 0.1148, 0.0), (-0.2772, 0.1148, 2.0), (-0.2494, 0.1667, 0.0), (-0.2494, 0.1667, 2.0), (-0.2121, 0.2121, 0.0), (-0.2121, 0.2121, 2.0), (-0.1667, 0.2494, 0.0), (-0.1667, 0.2494, 2.0), (-0.1148, 0.2772, 0.0), (-0.1148, 0.2772, 2.0), (-0.05853, 0.2942, 0.0), (-0.05853, 0.2942, 2.0)], [], [(0, 1, 3, 2), (2, 3, 5, 4), (4, 5, 7, 6), (6, 7, 9, 8), (8, 9, 11, 10), (10, 11, 13, 12), (12, 13, 15, 14), (14, 15, 17, 16), (16, 17, 19, 18), (18, 19, 21, 20), (20, 21, 23, 22), (22, 23, 25, 24), (24, 25, 27, 26), (26, 27, 29, 28), (28, 29, 31, 30), (30, 31, 33, 32), (32, 33, 35, 34), (34, 35, 37, 36), (36, 37, 39, 38), (38, 39, 41, 40), (40, 41, 43, 42), (42, 43, 45, 44), (44, 45, 47, 46), (46, 47, 49, 48), (48, 49, 51, 50), (50, 51, 53, 52), (52, 53, 55, 54), (54, 55, 57, 56), (56, 57, 59, 58), (58, 59, 61, 60), (3, 1, 63, 61, 59, 57, 55, 53, 51, 49, 47, 45, 43, 41, 39, 37, 35, 33, 31, 29, 27, 25, 23, 21, 19, 17, 15, 13, 11, 9, 7, 5), (60, 61, 63, 62), (62, 63, 1, 0), (0, 2, 4, 6, 8, 10, 12, 14, 16, 18, 20, 22, 24, 26, 28, 30, 32, 34, 36, 38, 40, 42, 44, 46, 48, 50, 52, 54, 56, 58, 60, 62)])
me_cylinder_003.use_remesh_preserve_volume = False
me_cylinder_003.use_remesh_preserve_attributes = False
me_cylinder_003.use_mirror_vertex_groups = False
me_cylinder_003.update()

# ---- objects
ob_empty = bpy.data.objects.new('Empty', None)
ob_cylinder_006 = bpy.data.objects.new('Cylinder.006', me_cylinder_007)
ob_cylinder_007 = bpy.data.objects.new('Cylinder.007', me_cylinder_008)
ob_cylinder_008 = bpy.data.objects.new('Cylinder.008', me_cylinder_009)
ob_cylinder_000 = bpy.data.objects.new('Cylinder.000', me_cylinder_004)
ob_cylinder_004 = bpy.data.objects.new('Cylinder.004', me_cylinder_005)
ob_cylinder_005 = bpy.data.objects.new('Cylinder.005', me_cylinder_006)
ob_cylinder_001 = bpy.data.objects.new('Cylinder.001', me_cylinder_001)
ob_cylinder_002 = bpy.data.objects.new('Cylinder.002', me_cylinder_002)
ob_cylinder_003 = bpy.data.objects.new('Cylinder.003', me_cylinder_003)
ob_lamp = bpy.data.objects.new('Lamp', light_lamp)
ob_camera = bpy.data.objects.new('Camera', cam_camera)

# ---- transforms, parenting, visibility, modifiers, constraints
ob_empty.location = (4.966, 0.0, 0.0)
ob_empty.rotation_euler = (-0.005275, -0.01676, -0.000571)
ob_empty.empty_display_type = 'SPHERE'
ob_empty.empty_image_offset = (0.0, 0.0)
ob_empty.lineart.crease_threshold = 0.0
ob_cylinder_006.location = (0.0, -1.422, 0.0)
ob_cylinder_006.lineart.crease_threshold = 0.0
_c = ob_cylinder_006.constraints.new('COPY_ROTATION'); _c.name = 'Copy Rotation'
_c.target = ob_empty
ob_cylinder_007.location = (0.0008119, -1.422, 2.492)
ob_cylinder_007.lineart.crease_threshold = 0.0
_c = ob_cylinder_007.constraints.new('COPY_ROTATION'); _c.name = 'Copy Rotation'
_c.influence = 0.7
_c.target = ob_empty
_c = ob_cylinder_007.constraints.new('CHILD_OF'); _c.name = 'Child Of'
_c.active = False
_c.target = ob_cylinder_006
_c.set_inverse_pending = False
_c.inverse_matrix = ((0.9994, -0.001053, 0.03351, -0.001498), (0.001407, 0.9999, -0.01054, 1.422), (-0.0335, 0.01058, 0.9994, 0.01504), (0.0, 0.0, 0.0, 1.0))
ob_cylinder_008.location = (-0.0009377, -1.422, 5.008)
ob_cylinder_008.lineart.crease_threshold = 0.0
_c = ob_cylinder_008.constraints.new('COPY_ROTATION'); _c.name = 'Copy Rotation'
_c.active = True
_c.influence = 0.7
_c.target = ob_empty
_c = ob_cylinder_008.constraints.new('CHILD_OF'); _c.name = 'Child Of'
_c.active = False
_c.target = ob_cylinder_007
_c.set_inverse_pending = False
_c.inverse_matrix = ((0.9999, -0.0005709, 0.01676, -0.08516), (0.0006593, 1.0, -0.005274, 1.448), (-0.01675, 0.005284, 0.9998, -2.483), (0.0, 0.0, 0.0, 1.0))
ob_cylinder_000.location = (0.0, -2.865, 0.0)
ob_cylinder_000.lineart.crease_threshold = 0.0
_c = ob_cylinder_000.constraints.new('COPY_ROTATION'); _c.name = 'Copy Rotation'
_c.active = True
_c.target = ob_empty
ob_cylinder_004.location = (0.001636, -2.865, 2.485)
ob_cylinder_004.lineart.crease_threshold = 0.0
_c = ob_cylinder_004.constraints.new('COPY_ROTATION'); _c.name = 'Copy Rotation'
_c.active = True
_c.influence = 0.5
_c.target = ob_empty
_c = ob_cylinder_004.constraints.new('CHILD_OF'); _c.name = 'Child Of'
_c.active = False
_c.target = ob_cylinder_000
_c.set_inverse_pending = False
_c.inverse_matrix = ((0.9994, -0.001053, 0.03351, -0.003017), (0.001407, 0.9999, -0.01054, 2.865), (-0.0335, 0.01058, 0.9994, 0.0303), (0.0, 0.0, 0.0, 1.0))
ob_cylinder_005.location = (-0.001889, -2.865, 5.015)
ob_cylinder_005.lineart.crease_threshold = 0.0
_c = ob_cylinder_005.constraints.new('COPY_ROTATION'); _c.name = 'Copy Rotation'
_c.active = True
_c.influence = 0.5
_c.target = ob_empty
_c = ob_cylinder_005.constraints.new('CHILD_OF'); _c.name = 'Child Of'
_c.active = False
_c.target = ob_cylinder_004
_c.set_inverse_pending = False
_c.inverse_matrix = ((0.9999, -0.0005709, 0.01676, -0.08655), (0.0006593, 1.0, -0.005274, 2.891), (-0.01675, 0.005284, 0.9998, -2.468), (0.0, 0.0, 0.0, 1.0))
ob_cylinder_001.location = (0.0, 0.0, 0.0)
ob_cylinder_001.lineart.crease_threshold = 0.0
_c = ob_cylinder_001.constraints.new('COPY_ROTATION'); _c.name = 'Copy Rotation'
_c.active = True
_c.target = ob_empty
ob_cylinder_002.location = (0.0, 0.0, 2.5)
ob_cylinder_002.lineart.crease_threshold = 0.0
_c = ob_cylinder_002.constraints.new('COPY_ROTATION'); _c.name = 'Copy Rotation'
_c.target = ob_empty
_c = ob_cylinder_002.constraints.new('CHILD_OF'); _c.name = 'Child Of'
_c.target = ob_cylinder_001
_c.set_inverse_pending = False
ob_cylinder_003.location = (0.0, 0.0, 5.0)
ob_cylinder_003.lineart.crease_threshold = 0.0
_c = ob_cylinder_003.constraints.new('COPY_ROTATION'); _c.name = 'Copy Rotation'
_c.target = ob_empty
_c = ob_cylinder_003.constraints.new('CHILD_OF'); _c.name = 'Child Of'
_c.target = ob_cylinder_002
_c.set_inverse_pending = False
_c.inverse_matrix = ((0.9987, -0.001447, 0.05026, -0.08378), (0.002243, 0.9999, -0.01578, 0.02634), (-0.05023, 0.01588, 0.9986, -2.498), (0.0, 0.0, 0.0, 1.0))
ob_lamp.location = (4.076, 1.005, 5.904)
ob_lamp.rotation_euler = (0.6503, 0.05522, 1.866)
ob_lamp.lock_rotations_4d = False
ob_lamp.empty_display_type = 'ARROWS'
ob_lamp.color = (0.0, 0.0, 0.0, 0.0)
ob_lamp.lineart.crease_threshold = 0.0
ob_camera.location = (7.481, -6.508, 5.344)
ob_camera.rotation_euler = (1.109, 0.0, 0.8149)
ob_camera.lock_rotations_4d = False
ob_camera.empty_display_type = 'ARROWS'
ob_camera.color = (0.0, 0.0, 0.0, 0.0)
ob_camera.display_type = 'WIRE'
ob_camera.lineart.crease_threshold = 0.0

# ---- collection membership
col_collection_1.objects.link(ob_empty)
col_collection_1.objects.link(ob_cylinder_006)
col_collection_1.objects.link(ob_cylinder_007)
col_collection_1.objects.link(ob_cylinder_008)
col_collection_1.objects.link(ob_cylinder_000)
col_collection_1.objects.link(ob_cylinder_004)
col_collection_1.objects.link(ob_cylinder_005)
col_collection_1.objects.link(ob_cylinder_001)
col_collection_1.objects.link(ob_cylinder_002)
col_collection_1.objects.link(ob_cylinder_003)
col_collection_1.objects.link(ob_lamp)
col_collection_1.objects.link(ob_camera)

# ---- scene / render settings (as saved in the file)
scene.camera = ob_camera
scene.frame_start = 1; scene.frame_end = 250; scene.frame_set(1)
scene.render.engine = 'CYCLES'
scene.render.resolution_percentage = 50
scene.render.dither_intensity = 0.0
scene.cycles.use_denoising = False
scene.cycles.samples = 128
scene.cycles.sampling_pattern = 'TABULATED_SOBOL'
scene.cycles.use_adaptive_sampling = False
scene.cycles.use_light_tree = False
scene.cycles.blur_glossy = 0.0
scene.cycles.sample_clamp_indirect = 0.0
scene.view_settings.view_transform = 'Standard'
bpy.context.view_layer.update()
